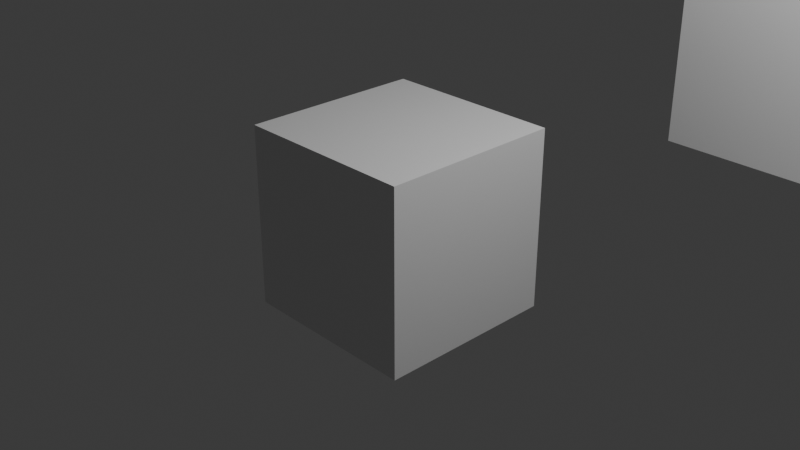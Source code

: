 # Source: Untitled.blend  (saved by Blender 5.2.45; exported with 4.5.12 LTS)
import bpy
from mathutils import Matrix  # noqa: F401  (used for matrix-valued properties, if any)

bpy.ops.wm.read_factory_settings(use_empty=True)
scene = bpy.context.scene
scene.name = 'Scene'

# ---- collections
col_collection = bpy.data.collections.new('Collection'); scene.collection.children.link(col_collection)

# ---- materials (node trees are filled in below, after node groups)
mat_material = bpy.data.materials.new('Material')
mat_material.alpha_threshold = 0.0
mat_material.use_backface_culling_lightprobe_volume = False
mat_material.roughness = 0.5
mat_material.line_color = (0.0, 0.0, 0.0, 1.0)

# ---- material node trees
mat_material.use_nodes = True; mat_material.node_tree.nodes.clear()
_N = mat_material.node_tree.nodes; _L = mat_material.node_tree.links
n0 = _N.new('ShaderNodeOutputMaterial'); n0.name = 'Material Output'; n0.location = (200, 100)
n1 = _N.new('ShaderNodeBsdfPrincipled'); n1.name = 'Principled BSDF'; n1.location = (-200, 100)
n1.inputs[10].default_value = 0.005
_L.new(n1.outputs[0], n0.inputs[0])
n0.is_active_output = True

# ---- world
world_world = bpy.data.worlds.new('World'); scene.world = world_world
world_world.use_nodes = True; world_world.node_tree.nodes.clear()
_N = world_world.node_tree.nodes; _L = world_world.node_tree.links
n0 = _N.new('ShaderNodeOutputWorld'); n0.name = 'World Output'; n0.location = (200, 100)
n1 = _N.new('ShaderNodeBackground'); n1.name = 'Background'; n1.location = (-200, 100)
n1.inputs[0].default_value = (0.05088, 0.05088, 0.05088, 1.0)
_L.new(n1.outputs[0], n0.inputs[0])
n0.is_active_output = True
world_world.color = (0.05088, 0.05088, 0.05088)
world_world.sun_shadow_jitter_overblur = 0.0

# ---- cameras
cam_camera = bpy.data.cameras.new('Camera')
cam_camera.clip_end = 100.0
cam_camera.ortho_scale = 7.314

# ---- lights
light_light = bpy.data.lights.new('Light', 'POINT')
light_light.energy = 1000.0
light_light.shadow_soft_size = 0.1

# ---- meshes
me_cube = bpy.data.meshes.new('Cube')
me_cube.from_pydata([(1.0, 1.0, 1.0), (1.0, 1.0, -1.0), (1.0, -1.0, 1.0), (1.0, -1.0, -1.0), (-1.0, 1.0, 1.0), (-1.0, 1.0, -1.0), (-1.0, -1.0, 1.0), (-1.0, -1.0, -1.0)], [], [(0, 4, 6, 2), (3, 2, 6, 7), (7, 6, 4, 5), (5, 1, 3, 7), (1, 0, 2, 3), (5, 4, 0, 1)])
_uv = me_cube.uv_layers.new(name='UVMap')
_uv.uv.foreach_set('vector', [0.625, 0.5, 0.875, 0.5, 0.875, 0.75, 0.625, 0.75, 0.375, 0.75, 0.625, 0.75, 0.625, 1.0, 0.375, 1.0, 0.375, 0.0, 0.625, 0.0, 0.625, 0.25, 0.375, 0.25, 0.125, 0.5, 0.375, 0.5, 0.375, 0.75, 0.125, 0.75, 0.375, 0.5, 0.625, 0.5, 0.625, 0.75, 0.375, 0.75, 0.375, 0.25, 0.625, 0.25, 0.625, 0.5, 0.375, 0.5])
me_cube.materials.append(mat_material)
me_cube.use_mirror_vertex_groups = False
me_cube.update()
me_cube_001 = bpy.data.meshes.new('Cube.001')
me_cube_001.from_pydata([(-1.0, -1.0, -1.0), (-1.0, -1.0, 1.0), (-1.0, 1.0, -1.0), (-1.0, 1.0, 1.0), (1.0, -1.0, -1.0), (1.0, -1.0, 1.0), (1.0, 1.0, -1.0), (1.0, 1.0, 1.0)], [], [(0, 1, 3, 2), (2, 3, 7, 6), (6, 7, 5, 4), (4, 5, 1, 0), (2, 6, 4, 0), (7, 3, 1, 5)])
_uv = me_cube_001.uv_layers.new(name='UVMap')
_uv.uv.foreach_set('vector', [0.375, 0.0, 0.625, 0.0, 0.625, 0.25, 0.375, 0.25, 0.375, 0.25, 0.625, 0.25, 0.625, 0.5, 0.375, 0.5, 0.375, 0.5, 0.625, 0.5, 0.625, 0.75, 0.375, 0.75, 0.375, 0.75, 0.625, 0.75, 0.625, 1.0, 0.375, 1.0, 0.125, 0.5, 0.375, 0.5, 0.375, 0.75, 0.125, 0.75, 0.625, 0.5, 0.875, 0.5, 0.875, 0.75, 0.625, 0.75])
me_cube_001.update()

# ---- objects
ob_cube = bpy.data.objects.new('Cube', me_cube)
ob_light = bpy.data.objects.new('Light', light_light)
ob_camera = bpy.data.objects.new('Camera', cam_camera)
ob_cube_001 = bpy.data.objects.new('Cube.001', me_cube_001)

# ---- transforms, parenting, visibility, modifiers, constraints
ob_cube.location = (0.0, 0.0, 0.0)
ob_cube.lock_rotations_4d = False
ob_cube.empty_display_type = 'ARROWS'
ob_cube.lineart.crease_threshold = 0.0
ob_light.location = (4.076, 1.005, 5.904)
ob_light.rotation_euler = (0.6503, 0.05522, 1.866)
ob_light.lock_rotations_4d = False
ob_light.empty_display_type = 'ARROWS'
ob_light.color = (0.0, 0.0, 0.0, 0.0)
ob_light.lineart.crease_threshold = 0.0
ob_camera.location = (7.359, -6.926, 4.958)
ob_camera.rotation_euler = (1.109, 0.0, 0.8149)
ob_camera.lock_rotations_4d = False
ob_camera.empty_display_type = 'ARROWS'
ob_camera.color = (0.0, 0.0, 0.0, 0.0)
ob_camera.display_type = 'WIRE'
ob_camera.lineart.crease_threshold = 0.0
ob_cube_001.location = (1.607, 4.826, 0.9638)

# ---- collection membership
col_collection.objects.link(ob_cube)
col_collection.objects.link(ob_light)
col_collection.objects.link(ob_camera)
col_collection.objects.link(ob_cube_001)

# ---- scene / render settings (as saved in the file)
scene.camera = ob_camera
scene.frame_start = 1; scene.frame_end = 250; scene.frame_set(1)
scene.render.engine = 'BLENDER_EEVEE_NEXT'
scene.render.bake_bias = 0.0
scene.render.bake_samples = 0
scene.render.compositor_device = 'GPU'
scene.eevee.use_volume_custom_range = False
scene.eevee.fast_gi_thickness_near = 0.1
scene.eevee.fast_gi_thickness_far = 0.0
scene.eevee.ray_tracing_options.screen_trace_thickness = 0.1
bpy.context.view_layer.update()
